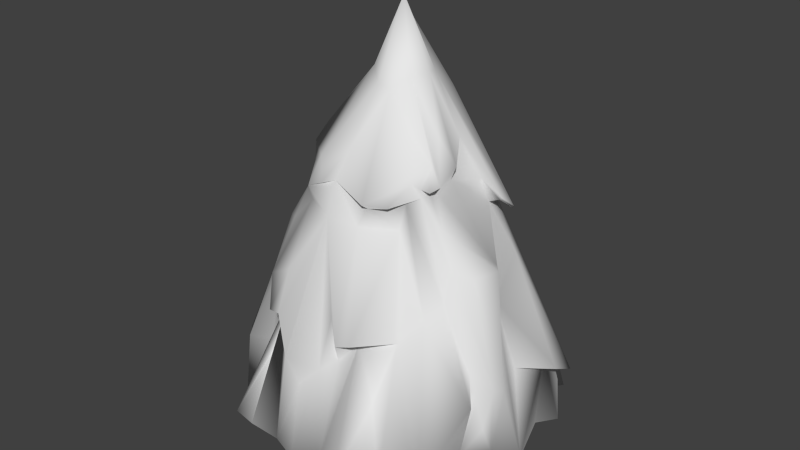 # Source: tree.blend  (saved by Blender 2.69.0; exported with 4.5.12 LTS)
import bpy
from mathutils import Matrix  # noqa: F401  (used for matrix-valued properties, if any)

bpy.ops.wm.read_factory_settings(use_empty=True)
scene = bpy.context.scene
scene.name = 'Scene'

# ---- collections
col_collection_1 = bpy.data.collections.new('Collection 1'); scene.collection.children.link(col_collection_1)

# ---- world
world_world = bpy.data.worlds.new('World'); scene.world = world_world
world_world.color = (0.05088, 0.05088, 0.05088)
world_world.use_sun_shadow = False
world_world.sun_shadow_jitter_overblur = 0.0
world_world.cycles.sampling_method = 'MANUAL'
world_world.cycles.sample_map_resolution = 256

# ---- meshes
me_cone = bpy.data.meshes.new('Cone')
me_cone.from_pydata([(0.2996, 0.4217, 1.481), (0.4732, -0.255, 1.679), (1.031, -0.3367, 0.3173), (0.4814, -0.1906, 1.515), (0.6386, 0.218, 1.415), (0.475, -0.07134, 1.563), (0.6571, 0.3324, 1.345), (0.7752, 0.02564, 0.9628), (0.2823, 0.2477, 1.813), (0.4128, -0.3672, 1.606), (0.6882, 0.1713, 1.45), (0.4528, 0.03837, 1.751), (0.685, -0.3896, 1.049), (0.6082, -0.3736, 1.23), (0.5842, 0.1827, 1.403), (0.8371, -0.05157, 1.164), (0.3134, 0.3146, 1.668), (0.6974, 0.2869, 1.378), (0.5358, -0.1005, 1.652), (0.466, -0.2614, 1.545), (0.2015, -0.121, 2.042), (0.4588, 0.3927, 1.403), (0.5406, -0.2583, 1.587), (-0.308, -0.7476, 0.8653), (-0.6102, -0.3864, 0.3587), (0.7634, -0.6408, 0.2541), (-0.8176, -0.6168, 0.4972), (-1.083, -0.2063, 0.3228), (-0.1762, -0.512, 0.3606), (0.7288, -0.2931, 0.3571), (0.252, -1.05, 0.3379), (0.4075, 0.7481, 0.7811), (0.9264, 0.04996, 0.6054), (-0.4063, -0.7822, 0.6086), (-0.8891, -0.4953, 0.4409), (0.475, -0.8091, 0.6023), (-1.053, -0.3876, 0.3903), (0.3418, 0.9839, 0.3477), (-0.8458, 0.006748, 0.6078), (-0.5497, -0.652, 0.5769), (0.1121, -0.4925, 0.3601), (0.6094, -0.6687, 0.3031), (-0.01773, -0.9399, 0.596), (-0.6781, 0.1911, 1.439), (-0.3831, -0.3499, 1.552), (-0.8855, -0.321, 0.3459), (0.05187, -1.109, 0.2552), (0.04943, 0.4845, 0.3599), (0.4539, 0.9073, 0.3611), (0.2717, 0.6619, 0.3602), (-0.601, -0.07424, 0.3602), (-0.7633, -0.1389, 0.3602), (-0.5838, 0.5552, 0.8647), (-0.5045, 0.7925, 0.4948), (-0.7057, 0.3626, 0.3537), (-1.114, 0.2919, 0.5565), (-0.8674, 0.234, 0.6128), (-0.3739, 0.9657, 0.3466), (-0.6425, 0.6092, 0.597), (-0.1695, 0.7039, 0.357), (-0.3527, 0.9156, 0.3608), (-0.1995, 0.9674, 0.3652), (-0.538, 0.8045, 0.3446), (-0.8832, 0.5262, 0.2972), (-0.3196, -1.092, 0.3137), (0.5741, -0.2753, 1.377), (0.6279, -0.5129, 1.005), (0.815, 0.5548, 0.7218), (1.106, 0.2584, 0.5747), (1.153, -0.1801, 0.2508), (0.8408, 0.5446, 0.6151), (0.9709, -0.01274, 0.3096), (0.9768, 0.319, 0.5912), (0.6773, 0.5108, 0.3171), (0.8126, -0.8032, 0.2324), (1.086, 0.08152, 0.3159), (0.9714, 0.4871, 0.3238), (-0.9573, 0.07401, 0.3248), (0.2649, 0.9637, 0.3441), (1.039, 0.4032, 0.4285), (-0.8717, 0.6014, 0.3852), (0.1433, 0.8321, 0.3015), (-0.05518, 0.966, 0.2052), (0.8164, 0.01166, 0.3509), (-0.2244, -0.8922, 0.9169), (-0.8062, -0.0327, 1.134), (-0.6475, 0.2639, 1.19), (-0.411, 0.3997, 1.395), (-0.4302, -0.2237, 1.533), (0.3655, -0.882, 0.9087), (-0.6023, 0.1327, 1.453), (-0.7934, 0.7067, 0.2243), (-0.6002, 0.1619, 1.265), (-0.5287, -0.4137, 1.221), (-0.244, -0.7641, 1.115), (0.01835, 0.8521, 0.964), (-0.4292, -0.05826, 1.536), (-0.6265, 0.35, 1.317), (0.06191, 0.447, 1.849), (0.7244, 0.5564, 0.8364), (-0.04533, -0.6125, 1.403), (-0.4702, -0.1354, 1.684), (0.08133, 0.4592, 1.608), (-0.03179, 0.5725, 1.467), (-0.142, 1.057, 0.2254), (0.221, -0.5421, 1.487), (-0.1534, 0.1044, 1.98), (0.05943, -0.01349, 2.384), (0.06922, 0.05068, 2.278), (-0.1487, 0.4272, 1.542), (0.2844, -0.9262, 0.9007), (0.2729, 0.6409, 1.065), (-0.5489, 0.2073, 1.425), (0.1133, 0.7572, 1.076), (0.06164, 1.133, 0.184), (0.006712, -0.4585, 1.721), (-0.4461, 0.1853, 1.699), (-0.2331, 0.2949, 1.714), (-0.4625, -0.258, 1.62), (-0.4419, 0.6139, 0.3602), (0.8508, -0.3114, 0.3452), (0.06439, 0.9973, 0.1947), (0.8051, -0.02162, 1.177), (1.016, -0.2, 0.6002), (0.4387, -0.1499, 1.788), (0.2466, -0.001624, 2.037), (0.4981, -0.305, 1.562), (1.003, -0.2905, 0.641), (0.8962, -0.4018, 0.7484), (0.4415, -0.3109, 1.525), (0.9577, -0.4575, 0.5906), (0.445, -0.3185, 1.572), (0.3872, -0.3901, 1.515), (1.018, -0.4128, 0.475), (0.7887, -0.2398, 1.168), (0.5776, 0.0918, 1.55), (0.7069, 0.3106, 1.131), (0.2252, 0.07711, 2.033), (0.6794, -0.3262, 1.212), (-0.6909, -0.7853, 0.2475), (0.1751, 0.3545, 1.81), (-0.4907, -0.1085, 1.57), (-0.445, 0.001212, 1.679), (-0.1147, -0.5704, 1.557), (0.04837, 0.7632, 1.246), (0.1285, 0.5209, 1.444), (-0.03403, 0.1269, 2.12), (-0.03065, -0.5453, 1.575), (-0.2662, -0.5405, 1.494), (0.2159, -0.5934, 1.518), (0.3444, -0.5092, 1.505), (0.5151, -0.6252, 0.877), (0.6528, 0.2717, 0.353), (0.2553, -0.8693, 0.7979), (0.176, -0.8356, 1.003), (-0.1302, -0.9421, 0.7159), (-0.0224, 0.4376, 1.849), (-0.6353, 0.5716, 0.842), (-0.9071, -0.07931, 0.3151), (-0.6953, 0.217, 1.353), (0.3774, 0.6066, 0.9851), (-0.3401, -0.8544, 0.8901), (-0.1745, 0.4909, 1.453), (-0.2181, -0.4673, 1.643), (-0.5067, -1.048, 0.3026), (-0.4722, -0.6927, 1.007), (0.4354, -1.14, 0.3022), (-0.7373, -0.4367, 0.8586), (-0.7562, -0.2175, 1.126), (-0.7868, -0.07764, 0.82), (-0.6093, -0.5152, 0.9118), (-0.8562, 0.5117, 0.6718), (-0.8097, 0.1421, 0.8244), (0.3263, -0.761, 0.8676), (0.1505, -0.9306, 0.7303), (-0.0422, 0.7244, 0.866), (-0.08956, -0.1118, 2.043), (0.01749, -0.2068, 1.988), (0.1153, -0.2166, 1.971), (-0.147, 0.3725, 1.814), (-0.3879, 0.001294, 1.802), (0.0517, 0.8868, 0.596), (-0.02889, 0.4214, 1.754), (-0.871, 0.4466, 0.6254), (-0.05376, -0.03974, 2.148), (0.5771, 0.5861, 0.8651), (0.07087, 0.7454, 0.8713), (-0.7171, 0.05219, 1.116), (0.1808, 0.3238, 1.897), (1.137, 0.3869, 0.5351), (-0.3569, 0.5806, 1.004), (-0.3865, -0.6363, 0.8643), (-0.8294, -0.5926, 0.2766), (-1.024, -0.1759, 0.2682), (-1.037, 0.2821, 0.2827), (-0.2823, -0.4909, 1.405), (-0.4496, -0.317, 1.426), (-0.5552, -0.04524, 1.376), (-0.2325, 0.5168, 1.333), (0.3947, -0.4616, 1.395), (0.1736, -0.586, 1.396), (0.09191, 0.5677, 1.34), (-0.8459, -0.1773, 0.6958), (-0.2965, 0.7421, 0.8321), (-0.1901, -0.1228, 0.5148), (-0.1958, 0.05887, -0.005983), (-0.1901, 0.04885, 0.5148), (0.9104, 0.7146, 0.217), (1.142, 0.2669, 0.2781), (0.9324, -0.5343, 0.3333), (0.6425, -0.9612, 0.3057), (-0.1132, -1.071, 0.2886), (0.1073, -0.1228, 0.5148), (-0.04137, -0.2087, 0.004297), (-0.04137, -0.2087, 0.5148), (-0.1922, -0.1191, 0.0004282), (0.1098, -0.1185, -0.0001273), (0.1073, 0.04885, 0.5148), (0.114, 0.06282, -0.01004), (-0.04137, 0.1347, 0.5148), (-0.04319, 0.1489, -0.01029)], [], [(182, 109, 179), (193, 27, 169), (60, 53, 57), (182, 98, 140), (176, 163, 177), (178, 149, 1), (46, 40, 30), (201, 145, 0), (202, 36, 167), (177, 115, 178), (146, 107, 156), (176, 107, 184), (106, 116, 180), (200, 110, 89), (99, 0, 21), (91, 80, 58), (84, 23, 155), (84, 94, 161), (60, 104, 59), (48, 78, 181), (181, 114, 61), (199, 132, 105), (200, 105, 147), (100, 147, 148), (47, 81, 49), (195, 148, 44), (69, 123, 2), (181, 175, 186), (132, 12, 13), (175, 95, 186), (60, 57, 61), (61, 175, 181), (48, 207, 73), (87, 97, 109), (114, 82, 104), (49, 81, 78), (59, 47, 119), (136, 14, 7), (81, 47, 59), (119, 60, 59), (114, 121, 82), (147, 115, 143), (12, 128, 138), (62, 60, 119), (209, 133, 128), (210, 35, 166), (191, 161, 165), (112, 92, 197), (152, 28, 50), (158, 192, 45), (208, 75, 71), (104, 60, 61), (59, 82, 81), (192, 34, 36), (78, 48, 49), (53, 60, 62), (17, 188, 137), (81, 114, 78), (82, 59, 104), (72, 189, 68), (147, 100, 200), (95, 175, 190), (186, 95, 160), (148, 195, 100), (105, 200, 199), (89, 199, 200), (195, 165, 94), (84, 100, 94), (100, 174, 154), (99, 186, 160), (165, 195, 93), (190, 198, 95), (114, 181, 78), (104, 61, 114), (165, 161, 94), (154, 110, 100), (110, 200, 100), (111, 160, 95), (95, 113, 111), (157, 198, 190), (121, 114, 81), (121, 81, 82), (12, 138, 13), (129, 13, 138), (20, 22, 124), (153, 30, 173), (166, 41, 210), (211, 42, 155), (173, 35, 151), (161, 23, 84), (130, 12, 66), (199, 89, 151), (173, 110, 153), (35, 173, 166), (152, 119, 47), (6, 21, 0), (65, 134, 15), (152, 40, 28), (125, 11, 137), (188, 8, 140), (66, 199, 151), (66, 74, 130), (173, 89, 110), (120, 209, 74), (155, 100, 84), (89, 173, 151), (23, 211, 155), (23, 161, 191), (23, 33, 64), (153, 110, 154), (83, 29, 40), (164, 33, 191), (120, 25, 29), (25, 120, 74), (30, 153, 174), (168, 196, 85), (174, 42, 46), (154, 174, 153), (174, 100, 155), (1, 20, 178), (29, 83, 120), (79, 208, 76), (71, 120, 83), (170, 39, 191), (30, 166, 173), (210, 74, 151), (169, 85, 187), (34, 192, 26), (150, 9, 149), (64, 24, 28), (167, 34, 26), (119, 50, 54), (119, 152, 50), (142, 116, 43), (107, 176, 177), (175, 61, 203), (211, 28, 46), (172, 92, 55), (46, 30, 174), (211, 23, 64), (86, 171, 55), (168, 202, 167), (12, 132, 66), (135, 11, 5), (132, 199, 66), (33, 164, 64), (51, 192, 158), (138, 128, 127), (133, 127, 128), (26, 192, 139), (0, 160, 201), (16, 0, 102), (36, 202, 45), (115, 177, 163), (167, 93, 168), (7, 14, 122), (19, 126, 131), (129, 19, 131), (4, 17, 10), (141, 88, 44), (105, 149, 147), (179, 146, 156), (109, 198, 87), (41, 29, 210), (149, 115, 147), (18, 5, 11), (42, 211, 46), (42, 174, 155), (39, 170, 26), (34, 167, 36), (123, 69, 7), (27, 202, 169), (33, 23, 191), (27, 193, 45), (26, 170, 167), (24, 139, 192), (39, 164, 191), (24, 64, 164), (24, 50, 28), (24, 164, 139), (28, 211, 64), (25, 210, 29), (41, 166, 30), (210, 25, 74), (35, 210, 151), (74, 66, 151), (29, 41, 30), (29, 30, 40), (40, 46, 28), (40, 152, 83), (31, 185, 207), (37, 48, 181), (37, 186, 31), (139, 39, 26), (38, 172, 56), (32, 68, 7), (150, 132, 129), (32, 69, 72), (38, 193, 169), (8, 188, 17), (172, 38, 169), (126, 22, 1), (129, 138, 65), (111, 201, 160), (10, 137, 11), (124, 22, 18), (135, 10, 11), (134, 65, 138), (129, 9, 150), (107, 20, 125), (19, 65, 3), (135, 14, 4), (137, 107, 125), (108, 107, 137), (188, 108, 137), (22, 19, 3), (125, 18, 11), (140, 8, 16), (13, 129, 132), (9, 131, 1), (5, 18, 22), (8, 6, 16), (14, 135, 5), (10, 135, 4), (6, 17, 4), (122, 5, 3), (21, 6, 4), (20, 124, 125), (15, 122, 65), (3, 65, 122), (5, 122, 14), (4, 14, 21), (3, 5, 22), (9, 129, 131), (2, 209, 120), (69, 2, 120), (1, 131, 126), (22, 20, 1), (0, 99, 160), (16, 6, 0), (19, 22, 126), (12, 130, 128), (136, 68, 189), (15, 7, 122), (123, 15, 134), (7, 15, 123), (68, 136, 7), (67, 21, 136), (127, 134, 138), (127, 133, 2), (124, 18, 125), (123, 134, 127), (136, 189, 67), (14, 136, 21), (137, 10, 17), (133, 209, 2), (65, 19, 129), (140, 16, 102), (6, 8, 17), (209, 130, 74), (130, 209, 128), (127, 2, 123), (50, 24, 192), (9, 1, 149), (117, 109, 97), (102, 144, 103), (68, 32, 72), (194, 51, 158), (91, 119, 54), (119, 91, 62), (51, 194, 54), (116, 179, 117), (117, 179, 109), (118, 44, 163), (176, 118, 163), (97, 116, 117), (118, 176, 101), (91, 53, 62), (180, 141, 101), (198, 109, 162), (103, 162, 109), (148, 163, 44), (91, 54, 63), (143, 115, 163), (102, 145, 144), (113, 201, 111), (180, 142, 141), (142, 180, 116), (198, 162, 201), (149, 178, 115), (201, 113, 95), (146, 179, 106), (108, 188, 98), (107, 177, 178), (188, 140, 98), (20, 107, 178), (106, 180, 176), (107, 146, 184), (182, 156, 98), (184, 106, 176), (156, 108, 98), (159, 112, 90), (108, 156, 107), (182, 102, 103), (103, 144, 162), (44, 118, 101), (143, 163, 148), (145, 102, 0), (156, 182, 179), (182, 103, 109), (43, 116, 97), (101, 176, 180), (101, 141, 44), (86, 112, 87), (99, 185, 31), (187, 85, 92), (196, 168, 93), (202, 85, 169), (85, 197, 92), (186, 99, 31), (144, 145, 162), (145, 201, 162), (48, 31, 207), (186, 37, 181), (147, 143, 148), (112, 159, 97), (146, 106, 184), (132, 150, 105), (197, 96, 90), (96, 197, 88), (43, 159, 90), (159, 43, 97), (96, 141, 142), (141, 96, 88), (90, 112, 197), (96, 142, 90), (105, 150, 149), (92, 112, 86), (87, 52, 171), (52, 87, 157), (85, 202, 168), (97, 87, 112), (90, 142, 43), (196, 44, 88), (44, 196, 195), (203, 157, 190), (87, 171, 86), (86, 55, 92), (93, 170, 165), (80, 183, 58), (196, 88, 197), (69, 75, 72), (189, 70, 67), (192, 51, 50), (201, 95, 198), (57, 203, 61), (92, 172, 187), (157, 203, 52), (48, 37, 31), (194, 56, 55), (179, 116, 106), (190, 175, 203), (170, 93, 167), (80, 91, 63), (207, 99, 67), (165, 170, 191), (196, 93, 195), (187, 172, 169), (193, 38, 56), (198, 157, 87), (202, 27, 45), (77, 193, 56), (208, 83, 152), (208, 152, 76), (83, 208, 71), (164, 39, 139), (79, 70, 72), (75, 69, 71), (70, 79, 76), (183, 80, 63), (75, 208, 72), (76, 207, 70), (207, 185, 99), (208, 79, 72), (194, 77, 56), (77, 194, 158), (70, 207, 67), (120, 71, 69), (192, 36, 45), (189, 72, 70), (73, 152, 48), (73, 207, 152), (63, 194, 183), (58, 171, 52), (183, 194, 55), (207, 76, 152), (99, 21, 67), (56, 172, 55), (193, 77, 158), (58, 52, 53), (53, 91, 58), (54, 50, 51), (158, 45, 193), (171, 58, 183), (171, 183, 55), (69, 32, 7), (203, 57, 53), (140, 102, 182), (203, 53, 52), (49, 152, 47), (152, 49, 48), (217, 212, 216), (212, 217, 214), (217, 206, 204), (214, 217, 204), (206, 219, 220), (204, 206, 205), (218, 216, 213), (205, 218, 215), (218, 213, 215), (197, 85, 196), (195, 94, 100), (194, 63, 54), (212, 214, 213), (214, 204, 215), (220, 219, 218), (213, 214, 215), (217, 219, 206), (205, 206, 220), (215, 204, 205), (220, 218, 205), (219, 217, 218), (218, 217, 216), (216, 212, 213)])
me_cone.polygons.foreach_set('use_smooth', [True] * 434)
_uv = me_cone.uv_layers.new(name='UVMap')
_uv.uv.foreach_set('vector', [0.4281, 0.619, 0.4011, 0.6628, 0.4061, 0.6053, 0.8247, 0.187, 0.84, 0.1866, 0.84, 0.3081, 0.9951, 0.6443, 0.9969, 0.6731, 0.9849, 0.6434, 0.6337, 0.1054, 0.6337, 0.08837, 0.658, 0.1072, 0.6122, 0.9287, 0.6038, 0.8205, 0.6439, 0.913, 0.6648, 0.9105, 0.6917, 0.7876, 0.7297, 0.8577, 0.04261, 0.1114, 0.1538, 0.1823, 0.03576, 0.1524, 0.5784, 0.184, 0.5924, 0.1613, 0.6355, 0.1809, 0.8698, 0.6275, 0.9108, 0.5543, 0.9108, 0.6743, 0.6439, 0.913, 0.6486, 0.8301, 0.6648, 0.9105, 0.4025, 0.527, 0.4176, 0.4565, 0.4374, 0.6034, 0.6122, 0.9287, 0.6492, 1.007, 0.6244, 0.9542, 0.3807, 0.5559, 0.343, 0.6097, 0.3194, 0.5761, 0.6839, 0.7662, 0.7136, 0.6423, 0.7329, 0.6515, 0.6203, 0.3301, 0.6355, 0.1809, 0.6595, 0.2092, 0.2733, 0.9488, 0.2542, 0.9116, 0.3023, 0.865, 0.9585, 0.3969, 0.9862, 0.3728, 0.9862, 0.4358, 0.6103, 0.6404, 0.6033, 0.6899, 0.5847, 0.6395, 0.4616, 0.2381, 0.4635, 0.2933, 0.404, 0.2507, 0.1071, 0.6946, 0.1425, 0.6805, 0.1805, 0.7174, 0.4487, 0.8797, 0.4635, 0.9702, 0.4131, 0.9233, 0.06023, 0.9779, 0.04344, 0.9749, 0.04482, 0.9437, 0.6839, 0.7662, 0.6925, 0.7899, 0.6445, 0.7973, 0.6423, 0.761, 0.6445, 0.7973, 0.6069, 0.7814, 0.3441, 0.2703, 0.399, 0.3224, 0.3527, 0.328, 0.06321, 0.7852, 0.08782, 0.7847, 0.07851, 0.8336, 0.9758, 0.4827, 0.9757, 0.5473, 0.9471, 0.5148, 0.4487, 0.8797, 0.4263, 0.8087, 0.4456, 0.8069, 0.05767, 0.4547, 0.04162, 0.5322, 0.0438, 0.4779, 0.9652, 0.1039, 0.9797, 0.1279, 0.956, 0.1239, 0.9951, 0.6443, 0.9849, 0.6434, 0.9969, 0.6117, 0.408, 0.9322, 0.4263, 0.8087, 0.4487, 0.8797, 0.3784, 0.388, 0.2961, 0.4539, 0.2836, 0.3887, 0.3498, 0.6945, 0.3083, 0.7076, 0.4011, 0.6628, 0.4565, 0.3399, 0.4382, 0.3018, 0.4635, 0.2933, 0.3527, 0.328, 0.399, 0.3224, 0.409, 0.3575, 0.404, 0.2507, 0.3441, 0.2703, 0.4138, 0.1917, 0.6784, 0.277, 0.704, 0.2235, 0.7118, 0.3328, 0.399, 0.3224, 0.3441, 0.2703, 0.404, 0.2507, 0.4138, 0.1917, 0.4616, 0.2381, 0.404, 0.2507, 0.4565, 0.3399, 0.4316, 0.3266, 0.4382, 0.3018, 0.6445, 0.7973, 0.6486, 0.8301, 0.6279, 0.7923, 0.00761, 0.9426, 0.01765, 0.8797, 0.01883, 0.9573, 0.4588, 0.193, 0.4616, 0.2381, 0.4138, 0.1917, 0.786, 0.3572, 0.8174, 0.3743, 0.803, 0.4225, 0.7701, 0.6513, 0.7908, 0.5775, 0.8065, 0.6683, 0.93, 0.3621, 0.957, 0.3381, 0.9585, 0.3782, 0.8679, 0.931, 0.897, 0.9158, 0.9042, 0.9629, 0.241, 0.3578, 0.1758, 0.1267, 0.3012, 0.09204, 0.8322, 0.08114, 0.8384, 0.1866, 0.8246, 0.1298, 0.1916, 0.4509, 0.1612, 0.4195, 0.1571, 0.3904, 0.4232, 0.9616, 0.3774, 0.9308, 0.4131, 0.9233, 0.404, 0.2507, 0.4382, 0.3018, 0.399, 0.3224, 0.7936, 0.7401, 0.7727, 0.7764, 0.7326, 0.7705, 0.409, 0.3575, 0.3784, 0.388, 0.3527, 0.328, 0.3445, 0.8984, 0.3774, 0.9308, 0.3324, 0.9285, 0.7084, 0.233, 0.6689, 0.09478, 0.7256, 0.07923, 0.399, 0.3224, 0.4565, 0.3399, 0.409, 0.3575, 0.4382, 0.3018, 0.404, 0.2507, 0.4635, 0.2933, 0.8763, 0.05417, 0.8384, 0.06196, 0.8507, 0.03679, 0.6445, 0.7973, 0.6423, 0.761, 0.6839, 0.7662, 0.9797, 0.1279, 0.9652, 0.1039, 0.9797, 0.04882, 0.5105, 0.2666, 0.498, 0.2444, 0.5789, 0.2773, 0.956, 0.02192, 0.9722, 0.005297, 0.9722, 0.04882, 0.04482, 0.9437, 0.06023, 0.9242, 0.06023, 0.9779, 0.7329, 0.6515, 0.7216, 0.7837, 0.6839, 0.7662, 0.5861, 0.7724, 0.5494, 0.6777, 0.6033, 0.6899, 0.6103, 0.6404, 0.6423, 0.761, 0.6033, 0.6899, 0.6423, 0.761, 0.6846, 0.6084, 0.6902, 0.6678, 0.6203, 0.3301, 0.5217, 0.2795, 0.5789, 0.2773, 0.5494, 0.6777, 0.5861, 0.7724, 0.53, 0.7424, 0.3651, 0.7783, 0.3902, 0.7108, 0.4546, 0.8034, 0.1816, 0.6288, 0.1805, 0.7174, 0.1425, 0.6805, 0.4232, 0.9616, 0.4131, 0.9233, 0.4635, 0.9702, 0.5494, 0.6777, 0.5847, 0.6395, 0.6033, 0.6899, 0.6902, 0.6678, 0.7136, 0.6423, 0.6423, 0.761, 0.7136, 0.6423, 0.6839, 0.7662, 0.6423, 0.761, 0.5689, 0.2478, 0.5789, 0.2773, 0.498, 0.2444, 0.498, 0.2444, 0.5315, 0.2306, 0.5689, 0.2478, 0.3129, 0.8168, 0.3902, 0.7108, 0.3651, 0.7783, 0.9788, 0.7661, 0.9746, 0.7847, 0.9652, 0.7328, 0.4316, 0.3266, 0.399, 0.3224, 0.4382, 0.3018, 0.8881, 0.1978, 0.8828, 0.1709, 0.894, 0.1715, 0.9912, 0.2142, 0.989, 0.2507, 0.978, 0.2646, 0.001983, 0.847, 0.005853, 0.9401, 0.0004309, 0.9135, 0.9461, 0.2236, 0.9557, 0.2992, 0.9229, 0.2122, 0.0, 0.1781, 0.06872, 0.2567, 0.01293, 0.2343, 0.6296, 0.5105, 0.6481, 0.5813, 0.628, 0.6005, 0.8065, 0.5225, 0.7908, 0.5775, 0.7721, 0.5095, 0.8154, 0.9613, 0.8322, 0.9449, 0.8322, 0.979, 0.02825, 0.5941, 0.04162, 0.5322, 0.06243, 0.5043, 0.1719, 0.9468, 0.1275, 0.8844, 0.1719, 0.8663, 0.9229, 0.2122, 0.9502, 0.1994, 0.9461, 0.2236, 0.9419, 0.9079, 0.974, 0.8754, 0.974, 0.9512, 0.241, 0.3578, 0.4138, 0.1917, 0.3441, 0.2703, 0.6836, 0.2374, 0.6595, 0.2092, 0.6355, 0.1809, 0.7686, 0.2461, 0.7735, 0.2985, 0.7512, 0.2972, 0.241, 0.3578, 0.1538, 0.1823, 0.1758, 0.1267, 0.7408, 0.08343, 0.736, 0.1519, 0.7256, 0.07923, 0.6689, 0.09478, 0.6875, 0.119, 0.658, 0.1072, 6.675e-05, 0.6879, 0.01777, 0.6316, 0.01883, 0.7426, 0.06243, 0.5043, 0.1026, 0.6155, 0.02825, 0.5941, 0.8124, 0.8839, 0.8322, 0.8919, 0.8227, 0.9165, 0.1139, 0.3387, 0.06435, 0.3302, 0.02699, 0.2858, 0.628, 0.6005, 0.6423, 0.761, 0.6103, 0.6404, 0.8322, 0.8919, 0.8124, 0.8839, 0.8322, 0.8392, 0.584, 0.647, 0.6296, 0.5105, 0.628, 0.6005, 0.8322, 0.9449, 0.8154, 0.9613, 0.8286, 0.9165, 0.9382, 0.6823, 0.9108, 0.6402, 0.9382, 0.5543, 0.9807, 0.4827, 0.9657, 0.4622, 0.9807, 0.4359, 0.1847, 0.3702, 0.1279, 0.3162, 0.1538, 0.1823, 0.9882, 0.8243, 0.9788, 0.762, 0.9882, 0.7203, 0.1139, 0.3387, 0.05949, 0.2901, 0.1279, 0.3162, 0.05949, 0.2901, 0.1139, 0.3387, 0.02699, 0.2858, 0.7035, 0.527, 0.7038, 0.6289, 0.6846, 0.6084, 0.4719, 0.7443, 0.5428, 0.794, 0.4644, 0.7696, 0.6846, 0.6084, 0.6481, 0.5813, 0.6646, 0.5025, 0.6902, 0.6678, 0.6846, 0.6084, 0.7038, 0.6289, 0.6846, 0.6084, 0.6423, 0.761, 0.628, 0.6005, 0.7297, 0.8577, 0.6896, 0.9161, 0.6648, 0.9105, 0.1279, 0.3162, 0.1847, 0.3702, 0.1139, 0.3387, 0.6517, 0.4377, 0.6734, 0.48, 0.6224, 0.4498, 0.1571, 0.3904, 0.1139, 0.3387, 0.1847, 0.3702, 0.5107, 0.6781, 0.5229, 0.6085, 0.5617, 0.6587, 0.8666, 0.7632, 0.9042, 0.7401, 0.9042, 0.8859, 0.7701, 0.6513, 0.7454, 0.5838, 0.7721, 0.5095, 0.8454, 0.4611, 0.8313, 0.4097, 0.8553, 0.4041, 0.84, 0.2381, 0.8435, 0.196, 0.8714, 0.2332, 0.7154, 0.7973, 0.7105, 0.8268, 0.6917, 0.7876, 0.08367, 0.04304, 0.244, 0.05725, 0.1758, 0.1267, 0.8826, 0.3081, 0.84, 0.2381, 0.8714, 0.2332, 0.4138, 0.1917, 0.3012, 0.09204, 0.3942, 0.1171, 0.4138, 0.1917, 0.241, 0.3578, 0.3012, 0.09204, 0.974, 0.9191, 0.9862, 0.8754, 0.9862, 0.9667, 0.6492, 1.007, 0.6122, 0.9287, 0.6439, 0.913, 0.4263, 0.8087, 0.408, 0.9322, 0.3847, 0.8284, 0.0668, 0.08396, 0.1758, 0.1267, 0.04261, 0.1114, 0.0, 0.5283, 0.02469, 0.4547, 0.02469, 0.6078, 0.6646, 0.5025, 0.7035, 0.527, 0.6846, 0.6084, 0.6296, 0.5105, 0.584, 0.647, 0.5895, 0.5095, 0.2837, 0.7258, 0.2583, 0.8506, 0.183, 0.8564, 0.8465, 0.813, 0.799, 0.7401, 0.8666, 0.7524, 0.04162, 0.5322, 0.05767, 0.4547, 0.06243, 0.5043, 0.9544, 0.8053, 0.9563, 0.8524, 0.9395, 0.8331, 0.01883, 0.6078, 0.01777, 0.6316, 6.675e-05, 0.6879, 0.858, 0.7101, 0.9445, 0.6995, 0.9445, 0.7401, 0.3068, 0.05291, 0.2262, 0.0, 0.3183, 0.03309, 0.781, 0.5014, 0.803, 0.4225, 0.8307, 0.394, 0.8174, 0.3743, 0.8307, 0.394, 0.803, 0.4225, 0.8714, 0.2332, 0.8435, 0.196, 0.8826, 0.1649, 0.6355, 0.1809, 0.5789, 0.2773, 0.5784, 0.184, 0.6699, 0.1471, 0.6355, 0.1809, 0.6181, 0.1466, 0.9108, 0.5543, 0.8698, 0.6275, 0.878, 0.5656, 0.6486, 0.8301, 0.6439, 0.913, 0.6038, 0.8205, 0.4791, 0.676, 0.53, 0.7424, 0.4719, 0.7443, 0.7118, 0.3328, 0.704, 0.2235, 0.7319, 0.2887, 0.8309, 0.5422, 0.8408, 0.5455, 0.8326, 0.554, 0.7975, 0.8559, 0.7936, 0.8452, 0.7975, 0.8392, 0.9495, 0.765, 0.9584, 0.7512, 0.9598, 0.7736, 0.06457, 0.8839, 0.06653, 0.8552, 0.07851, 0.8336, 0.9687, 0.3376, 0.9596, 0.329, 0.9806, 0.2959, 0.4061, 0.6053, 0.4025, 0.527, 0.4374, 0.6034, 0.4011, 0.6628, 0.3902, 0.7108, 0.3498, 0.6945, 0.06872, 0.2567, 0.1279, 0.3162, 0.01293, 0.2343, 0.6917, 0.7876, 0.6486, 0.8301, 0.6445, 0.7973, 0.7595, 0.1823, 0.7384, 0.1911, 0.736, 0.1519, 0.6481, 0.5813, 0.6296, 0.5105, 0.6646, 0.5025, 0.6481, 0.5813, 0.6846, 0.6084, 0.628, 0.6005, 0.5229, 0.6085, 0.5107, 0.6781, 0.4653, 0.5902, 0.7727, 0.7764, 0.7936, 0.8642, 0.7326, 0.7705, 0.751, 0.4265, 0.7403, 0.5025, 0.7118, 0.3328, 0.9108, 0.5472, 0.8966, 0.4765, 0.9108, 0.4539, 0.9108, 0.6402, 0.9382, 0.6823, 0.9141, 0.6973, 0.9042, 0.9317, 0.9187, 0.9272, 0.9419, 0.9598, 0.4653, 0.5902, 0.5107, 0.6781, 0.4791, 0.676, 0.244, 0.05725, 0.176, 0.006859, 0.2262, 0.0, 0.8963, 0.09079, 0.9304, 0.0, 0.9304, 0.1279, 0.244, 0.05725, 0.08367, 0.04304, 0.1101, 0.01314, 0.244, 0.05725, 0.3012, 0.09204, 0.1758, 0.1267, 0.244, 0.05725, 0.1101, 0.01314, 0.176, 0.006859, 0.1758, 0.1267, 0.0668, 0.08396, 0.08367, 0.04304, 0.05949, 0.2901, 0.01293, 0.2343, 0.1279, 0.3162, 0.06872, 0.2567, 0.0, 0.1781, 0.03576, 0.1524, 0.01293, 0.2343, 0.05949, 0.2901, 0.02699, 0.2858, 0.7908, 0.5775, 0.7701, 0.6513, 0.7721, 0.5095, 0.7454, 0.5838, 0.7326, 0.5025, 0.7721, 0.5095, 0.1279, 0.3162, 0.06872, 0.2567, 0.03576, 0.1524, 0.1279, 0.3162, 0.03576, 0.1524, 0.1538, 0.1823, 0.1538, 0.1823, 0.04261, 0.1114, 0.1758, 0.1267, 0.1538, 0.1823, 0.241, 0.3578, 0.1847, 0.3702, 0.5451, 0.3089, 0.6003, 0.3114, 0.5731, 0.4554, 0.9696, 0.6382, 0.9847, 0.6117, 0.9847, 0.6909, 0.4697, 0.3788, 0.5217, 0.2795, 0.5451, 0.3089, 0.4953, 0.5284, 0.5229, 0.6085, 0.4653, 0.5902, 0.8807, 0.4313, 0.9193, 0.4027, 0.9214, 0.452, 0.9042, 0.788, 0.935, 0.7401, 0.9227, 0.8485, 0.02075, 0.7905, 0.01883, 0.7664, 0.02075, 0.7539, 0.7041, 0.4091, 0.7403, 0.5025, 0.669, 0.4046, 0.8107, 0.2679, 0.8247, 0.187, 0.84, 0.3081, 0.9898, 0.5157, 0.996, 0.476, 0.996, 0.5543, 0.9193, 0.4027, 0.8807, 0.4313, 0.8799, 0.3826, 0.9526, 0.3344, 0.9444, 0.3249, 0.9526, 0.2992, 0.9874, 0.5497, 0.9758, 0.4957, 0.987, 0.5288, 0.5689, 0.2478, 0.5784, 0.184, 0.5789, 0.2773, 0.7245, 0.2236, 0.7256, 0.07923, 0.736, 0.1519, 0.7652, 0.151, 0.7733, 0.1969, 0.7595, 0.1823, 0.7286, 0.198, 0.7245, 0.2236, 0.736, 0.1519, 0.9867, 0.4857, 0.987, 0.5288, 0.9758, 0.4957, 0.7627, 0.9508, 0.7512, 0.9345, 0.7713, 0.9189, 0.7434, -1.054e-05, 0.7472, 0.06725, 0.7408, 0.08343, 0.7637, 0.2093, 0.7686, 0.2461, 0.7551, 0.2089, 0.9544, 0.8053, 0.9383, 0.7727, 0.9495, 0.765, 0.7256, 0.07923, 0.7434, -1.054e-05, 0.7408, 0.08343, 0.7251, 0.02436, 0.7434, -1.054e-05, 0.7256, 0.07923, 0.6689, 0.09478, 0.7251, 0.02436, 0.7256, 0.07923, 0.8185, 0.3116, 0.8271, 0.3081, 0.8271, 0.3213, 0.7408, 0.08343, 0.7595, 0.1823, 0.736, 0.1519, 0.658, 0.1072, 0.6875, 0.119, 0.6699, 0.1471, 0.996, 0.3821, 0.9877, 0.4299, 0.9862, 0.3904, 0.7512, 0.9345, 0.7539, 0.9482, 0.7372, 0.9511, 0.7384, 0.1911, 0.7595, 0.1823, 0.7733, 0.1969, 0.6875, 0.119, 0.6836, 0.2374, 0.6699, 0.1471, 0.9383, 0.7727, 0.9544, 0.8053, 0.9395, 0.8331, 0.9598, 0.7736, 0.9544, 0.8053, 0.9495, 0.765, 0.9459, 0.7401, 0.9584, 0.7512, 0.9495, 0.765, 0.7319, 0.2887, 0.7384, 0.1911, 0.7551, 0.2089, 0.9659, 0.5984, 0.9393, 0.5758, 0.9529, 0.5564, 0.7472, 0.06725, 0.7652, 0.151, 0.7408, 0.08343, 0.7512, 0.2972, 0.7319, 0.2887, 0.7686, 0.2461, 0.7551, 0.2089, 0.7686, 0.2461, 0.7319, 0.2887, 0.7384, 0.1911, 0.7319, 0.2887, 0.704, 0.2235, 0.9529, 0.5564, 0.9659, 0.5543, 0.9659, 0.5984, 0.7551, 0.2089, 0.7384, 0.1911, 0.7733, 0.1969, 0.7512, 0.9345, 0.7627, 0.9508, 0.7539, 0.9482, 0.09063, 0.3685, 0.06435, 0.3302, 0.1139, 0.3387, 0.1064, 0.4082, 0.09063, 0.3685, 0.1139, 0.3387, 0.8445, 0.3173, 0.8445, 0.3381, 0.8351, 0.3352, 0.8119, 0.9117, 0.8119, 0.9964, 0.8097, 0.9492, 0.6355, 0.1809, 0.6203, 0.3301, 0.5789, 0.2773, 0.6699, 0.1471, 0.6836, 0.2374, 0.6355, 0.1809, 0.8309, 0.5422, 0.8408, 0.5338, 0.8408, 0.5455, 0.00761, 0.9426, 0.01634, 0.8453, 0.01765, 0.8797, 0.6784, 0.277, 0.6935, 0.4201, 0.6752, 0.425, 0.7512, 0.2972, 0.7118, 0.3328, 0.7319, 0.2887, 0.751, 0.4265, 0.7512, 0.2972, 0.766, 0.3256, 0.7118, 0.3328, 0.7512, 0.2972, 0.751, 0.4265, 0.6935, 0.4201, 0.6784, 0.277, 0.7118, 0.3328, 0.6238, 0.3582, 0.6595, 0.2092, 0.6784, 0.277, 0.8307, 0.394, 0.807, 0.4837, 0.781, 0.5014, 0.7675, 0.4214, 0.7745, 0.4596, 0.7527, 0.488, 0.7652, 0.151, 0.7595, 0.1823, 0.7408, 0.08343, 0.751, 0.4265, 0.766, 0.3256, 0.7675, 0.4214, 0.6784, 0.277, 0.6752, 0.425, 0.6238, 0.3582, 0.704, 0.2235, 0.6784, 0.277, 0.6595, 0.2092, 0.7256, 0.07923, 0.7245, 0.2236, 0.7084, 0.233, 0.8174, 0.3743, 0.786, 0.3572, 0.8226, 0.3381, 0.005737, 0.9401, 0.005737, 0.9731, 0.0004309, 0.9685, 0.658, 0.1072, 0.6699, 0.1471, 0.6181, 0.1466, 0.6836, 0.2374, 0.6875, 0.119, 0.6939, 0.2098, 0.05589, 0.6284, 0.02825, 0.5941, 0.1026, 0.6155, 0.9862, 0.9287, 0.9946, 0.8754, 0.9946, 0.9399, 0.7675, 0.4214, 0.7527, 0.488, 0.751, 0.4265, 0.3012, 0.09204, 0.244, 0.05725, 0.2262, 0.0, 0.7105, 0.8268, 0.7297, 0.8577, 0.6917, 0.7876, 0.379, 0.6191, 0.4011, 0.6628, 0.3083, 0.7076, 0.4488, 0.6838, 0.4562, 0.7388, 0.4364, 0.6844, 0.8507, 0.03679, 0.8963, 0.0, 0.8763, 0.05417, 0.4096, 0.04955, 0.3068, 0.05291, 0.3183, 0.03309, 0.4635, 0.139, 0.4138, 0.1917, 0.3942, 0.1171, 0.4138, 0.1917, 0.4635, 0.139, 0.4588, 0.193, 0.3068, 0.05291, 0.4096, 0.04955, 0.3942, 0.1171, 0.343, 0.6097, 0.4061, 0.6053, 0.379, 0.6191, 0.379, 0.6191, 0.4061, 0.6053, 0.4011, 0.6628, 0.5409, 0.8349, 0.5583, 0.8179, 0.6038, 0.8205, 0.6148, 0.9266, 0.5409, 0.8349, 0.6038, 0.8205, 0.3083, 0.7076, 0.343, 0.6097, 0.379, 0.6191, 0.5409, 0.8349, 0.6148, 0.9266, 0.5338, 0.8603, 0.2733, 0.9488, 0.3445, 0.8984, 0.3324, 0.9285, 0.3194, 0.5761, 0.2789, 0.6094, 0.2839, 0.5856, 0.3902, 0.7108, 0.4011, 0.6628, 0.4193, 0.6817, 0.4364, 0.6844, 0.421, 0.7146, 0.4011, 0.6628, 0.5924, 0.7865, 0.6038, 0.8205, 0.5583, 0.8179, 0.4635, 0.139, 0.3942, 0.1171, 0.4401, 0.1023, 0.6279, 0.7923, 0.6486, 0.8301, 0.6038, 0.8205, 0.6181, 0.1466, 0.5898, 0.1718, 0.5403, 0.1869, 0.5315, 0.2306, 0.5784, 0.184, 0.5689, 0.2478, 0.3194, 0.5761, 0.3004, 0.6055, 0.2789, 0.6094, 0.3017, 0.618, 0.3194, 0.5761, 0.343, 0.6097, 0.3902, 0.7108, 0.4193, 0.6817, 0.4496, 0.7027, 0.6917, 0.7876, 0.6648, 0.9105, 0.6486, 0.8301, 0.4496, 0.7027, 0.4635, 0.7722, 0.4546, 0.8034, 0.4025, 0.527, 0.4061, 0.6053, 0.3807, 0.5559, 0.7251, 0.02436, 0.6689, 0.09478, 0.6337, 0.08837, 0.6492, 1.007, 0.6439, 0.913, 0.6648, 0.9105, 0.6689, 0.09478, 0.658, 0.1072, 0.6337, 0.08837, 0.6896, 0.9161, 0.6492, 1.007, 0.6648, 0.9105, 0.3807, 0.5559, 0.3194, 0.5761, 0.3641, 0.5224, 0.4176, 0.4565, 0.4025, 0.527, 0.3835, 0.5011, 0.4281, 0.619, 0.4374, 0.6034, 0.4519, 0.6014, 0.3835, 0.5011, 0.3807, 0.5559, 0.3641, 0.5224, 0.4374, 0.6034, 0.4188, 0.4852, 0.4519, 0.6014, 0.9022, 0.1934, 0.9309, 0.1775, 0.9331, 0.1966, 0.4188, 0.4852, 0.4374, 0.6034, 0.4176, 0.4565, 0.4399, 0.6093, 0.4488, 0.6838, 0.4364, 0.6844, 0.4364, 0.6844, 0.4562, 0.7388, 0.421, 0.7146, 0.8307, 0.5508, 0.8232, 0.5287, 0.8307, 0.5031, 0.6279, 0.7923, 0.6038, 0.8205, 0.5924, 0.7865, 0.5898, 0.1718, 0.6181, 0.1466, 0.6355, 0.1809, 0.4374, 0.6034, 0.4281, 0.619, 0.4061, 0.6053, 0.4281, 0.619, 0.4364, 0.6844, 0.4011, 0.6628, 0.2835, 0.672, 0.343, 0.6097, 0.3083, 0.7076, 0.5338, 0.8603, 0.6148, 0.9266, 0.5743, 0.9189, 0.08897, 0.8854, 0.06457, 0.8839, 0.07851, 0.8336, 0.2837, 0.7258, 0.3029, 0.6721, 0.35, 0.6942, 0.1822, 0.9827, 0.1725, 0.9489, 0.1822, 0.899, 0.8553, 0.4041, 0.8313, 0.4097, 0.872, 0.3673, 0.5428, 0.794, 0.4719, 0.7443, 0.53, 0.7424, 0.03867, 0.9242, 0.03867, 0.9858, 0.02133, 0.9499, 0.8313, 0.4097, 0.8389, 0.3381, 0.872, 0.3673, 0.5217, 0.2795, 0.6203, 0.3301, 0.5451, 0.3089, 0.02305, 0.6739, 0.0731, 0.6731, 0.07628, 0.7092, 0.4395, 0.6812, 0.4496, 0.7027, 0.4193, 0.6817, 0.4983, 0.3887, 0.5451, 0.3089, 0.5731, 0.4554, 0.5217, 0.2795, 0.4697, 0.3788, 0.4635, 0.3311, 0.9775, 0.8415, 0.9677, 0.8321, 0.9618, 0.8044, 0.9309, 0.1775, 0.9022, 0.1934, 0.8963, 0.1691, 0.4025, 0.527, 0.3807, 0.5559, 0.3835, 0.5011, 0.9801, 0.3719, 0.9664, 0.3628, 0.9687, 0.3376, 0.1199, 0.9624, 0.08164, 0.9516, 0.1199, 0.9242, 0.06023, 0.9614, 0.08088, 0.9242, 0.08088, 0.9766, 0.9229, 0.2844, 0.916, 0.3068, 0.9122, 0.2757, 0.278, 0.6932, 0.2835, 0.672, 0.3083, 0.7076, 0.2914, 0.6177, 0.2789, 0.6094, 0.3004, 0.6055, 0.9229, 0.3063, 0.9369, 0.2992, 0.9369, 0.3309, 0.9793, 0.5705, 0.9911, 0.5554, 0.9911, 0.6089, 0.8851, 0.2291, 0.908, 0.2216, 0.9122, 0.2757, 0.9687, 0.3376, 0.9664, 0.3628, 0.9596, 0.329, 0.897, 0.9158, 0.8679, 0.931, 0.8942, 0.8859, 0.35, 0.6942, 0.3168, 0.811, 0.2583, 0.8506, 0.1549, 0.5751, 0.1775, 0.5219, 0.183, 0.6291, 0.8082, 0.8296, 0.799, 0.7401, 0.8465, 0.813, 0.8963, 0.1691, 0.9331, 0.1279, 0.9309, 0.1775, 0.9122, 0.2757, 0.908, 0.2216, 0.9229, 0.2844, 0.05307, 0.833, 0.07851, 0.8336, 0.06653, 0.8552, 0.07851, 0.8336, 0.05307, 0.833, 0.06321, 0.7852, 0.3847, 0.8284, 0.3129, 0.8168, 0.3651, 0.7783, 0.35, 0.6942, 0.2583, 0.8506, 0.2837, 0.7258, 0.2837, 0.7258, 0.183, 0.8564, 0.2719, 0.7169, 0.9585, 0.4358, 0.9214, 0.407, 0.9585, 0.3782, 0.2542, 0.9116, 0.2454, 0.8521, 0.3023, 0.865, 0.05307, 0.833, 0.06653, 0.8552, 0.02133, 0.8869, 0.7403, 0.5025, 0.699, 0.4766, 0.669, 0.4046, 0.6752, 0.425, 0.6202, 0.3812, 0.6238, 0.3582, 0.2262, 0.0, 0.3068, 0.05291, 0.3012, 0.09204, 0.4496, 0.7027, 0.4546, 0.8034, 0.3902, 0.7108, 0.3797, 0.9386, 0.3847, 0.8284, 0.408, 0.9322, 0.872, 0.3673, 0.8799, 0.4664, 0.8553, 0.4041, 0.183, 0.6291, 0.1022, 0.5616, 0.1549, 0.5751, 0.4983, 0.3887, 0.4697, 0.3788, 0.5451, 0.3089, 0.8931, 0.1556, 0.8384, 0.111, 0.8931, 0.1062, 0.4061, 0.6053, 0.343, 0.6097, 0.3807, 0.5559, 0.3651, 0.7783, 0.4263, 0.8087, 0.3847, 0.8284, 0.5107, 0.6781, 0.53, 0.7424, 0.4791, 0.676, 0.01883, 0.802, 0.01883, 0.8419, 0.0004309, 0.8134, 0.5731, 0.4554, 0.6193, 0.3181, 0.6238, 0.3582, 0.9585, 0.3782, 0.9214, 0.407, 0.93, 0.3621, 0.5428, 0.794, 0.53, 0.7424, 0.5861, 0.7724, 0.9214, 0.3381, 0.9193, 0.4027, 0.8799, 0.3826, 0.8247, 0.187, 0.8107, 0.2679, 0.7745, 0.269, 0.3902, 0.7108, 0.3129, 0.8168, 0.3498, 0.6945, 0.7326, 0.908, 0.8119, 0.8642, 0.8119, 0.9116, 0.782, 0.209, 0.8247, 0.187, 0.7745, 0.269, 0.1916, 0.4509, 0.1847, 0.3702, 0.241, 0.3578, 0.1916, 0.4509, 0.241, 0.3578, 0.2504, 0.4406, 0.1847, 0.3702, 0.1916, 0.4509, 0.1571, 0.3904, 0.5488, 0.51, 0.5229, 0.6085, 0.4953, 0.5284, 0.6517, 0.4377, 0.6202, 0.3812, 0.669, 0.4046, 0.1612, 0.4195, 0.1064, 0.4082, 0.1571, 0.3904, 0.6202, 0.3812, 0.6517, 0.4377, 0.6224, 0.4498, 0.008563, 0.7426, 0.01883, 0.802, 0.0004309, 0.8134, 0.699, 0.4766, 0.6734, 0.48, 0.669, 0.4046, 0.6224, 0.4498, 0.5731, 0.4554, 0.6202, 0.3812, 0.5731, 0.4554, 0.6003, 0.3114, 0.6193, 0.3181, 0.6734, 0.48, 0.6517, 0.4377, 0.669, 0.4046, 0.8384, 0.0, 0.8303, 0.04731, 0.7745, 0.02596, 0.8303, 0.04731, 0.8384, 0.0, 0.8322, 0.08114, 0.6202, 0.3812, 0.5731, 0.4554, 0.6238, 0.3582, 0.1139, 0.3387, 0.1571, 0.3904, 0.1064, 0.4082, 0.9676, 0.1279, 0.9676, 0.1948, 0.9331, 0.1765, 0.8384, 0.06196, 0.8763, 0.05417, 0.8963, 0.1062, 0.2836, 0.3887, 0.241, 0.3578, 0.3784, 0.388, 0.2836, 0.3887, 0.2961, 0.4539, 0.241, 0.3578, 0.8923, 0.5338, 0.8337, 0.521, 0.8923, 0.4664, 0.3023, 0.865, 0.2583, 0.8506, 0.3168, 0.811, 0.8923, 0.4664, 0.8337, 0.521, 0.8307, 0.4769, 0.2961, 0.4539, 0.2504, 0.4406, 0.241, 0.3578, 0.6193, 0.3181, 0.6595, 0.2092, 0.6238, 0.3582, 0.9557, 0.244, 0.978, 0.1989, 0.978, 0.2855, 0.9187, 0.9272, 0.9366, 0.8754, 0.9419, 0.8988, 0.3023, 0.865, 0.3168, 0.811, 0.3445, 0.8984, 0.3445, 0.8984, 0.2733, 0.9488, 0.3023, 0.865, 0.3942, 0.1171, 0.3012, 0.09204, 0.3068, 0.05291, 0.9419, 0.8988, 0.9419, 0.9598, 0.9187, 0.9272, 0.1719, 0.83, 0.1822, 0.791, 0.1822, 0.8398, 0.1719, 0.83, 0.1822, 0.8398, 0.1797, 0.899, 0.7403, 0.5025, 0.7041, 0.4091, 0.7118, 0.3328, 0.3847, 0.8284, 0.3797, 0.9386, 0.3445, 0.8984, 0.658, 0.1072, 0.6181, 0.1466, 0.6337, 0.1054, 0.3847, 0.8284, 0.3445, 0.8984, 0.3168, 0.811, 0.3527, 0.328, 0.241, 0.3578, 0.3441, 0.2703, 0.241, 0.3578, 0.3527, 0.328, 0.3784, 0.388, 0.8436, 0.5577, 0.8698, 0.5543, 0.8698, 0.6625, 0.7506, 0.7401, 0.7331, 0.7264, 0.7678, 0.718, 0.7331, 0.7264, 0.7498, 0.6683, 0.7674, 0.682, 0.7678, 0.718, 0.7331, 0.7264, 0.7674, 0.682, 0.912, 0.4584, 0.9471, 0.4539, 0.9471, 0.5507, 0.8666, 0.9508, 0.8337, 0.9481, 0.8322, 0.8392, 0.1397, 0.791, 0.1719, 0.8118, 0.1719, 0.849, 0.1071, 0.8473, 0.1397, 0.791, 0.1396, 0.8663, 0.1397, 0.791, 0.1719, 0.849, 0.1396, 0.8663, 0.9382, 0.664, 0.9696, 0.6117, 0.9696, 0.6973, 0.5861, 0.7724, 0.6033, 0.6899, 0.6423, 0.761, 0.4096, 0.04955, 0.4401, 0.1023, 0.3942, 0.1171, 0.1199, 0.8876, 0.1199, 0.9239, 0.02241, 0.9242, 0.7678, 0.718, 0.7674, 0.682, 0.858, 0.6895, 0.8065, 0.6669, 0.8087, 0.5565, 0.8427, 0.6683, 0.858, 0.7261, 0.7678, 0.718, 0.858, 0.6895, 0.7331, 0.7264, 0.7326, 0.6905, 0.7498, 0.6683, 0.9108, 0.5543, 0.912, 0.4584, 0.9471, 0.5507, 0.8666, 0.8432, 0.8666, 0.9508, 0.8322, 0.8392, 0.1073, 0.8099, 0.1397, 0.791, 0.1071, 0.8473, 0.8087, 0.5565, 0.8436, 0.5577, 0.8427, 0.6683, 0.8427, 0.6683, 0.8436, 0.5577, 0.8698, 0.6625, 0.02133, 0.8869, 0.1199, 0.8876, 0.02241, 0.9242])
me_cone.use_remesh_preserve_volume = False
me_cone.use_remesh_preserve_attributes = False
me_cone.use_mirror_vertex_groups = False
me_cone.use_paint_bone_selection = False
me_cone.use_paint_mask = True
me_cone.update()

# ---- objects
ob_cone = bpy.data.objects.new('Cone', me_cone)

# ---- transforms, parenting, visibility, modifiers, constraints
ob_cone.location = (0.0, 0.0, 0.0)
ob_cone.scale = (1.0, 1.0, 1.283)
ob_cone.lineart.crease_threshold = 0.0

# ---- collection membership
col_collection_1.objects.link(ob_cone)

# ---- scene / render settings (as saved in the file)
scene.frame_start = 1; scene.frame_end = 250; scene.frame_set(1)
scene.render.engine = 'BLENDER_EEVEE_NEXT'
scene.render.image_settings.compression = 90
scene.render.resolution_percentage = 50
scene.render.dither_intensity = 0.0
scene.cycles.use_denoising = False
scene.cycles.samples = 10
scene.cycles.sampling_pattern = 'TABULATED_SOBOL'
scene.cycles.light_sampling_threshold = 0.0
scene.cycles.use_adaptive_sampling = False
scene.cycles.use_light_tree = False
scene.cycles.blur_glossy = 0.0
scene.cycles.volume_bounces = 1
scene.cycles.pixel_filter_type = 'GAUSSIAN'
scene.cycles.sample_clamp_indirect = 0.0
scene.view_settings.view_transform = 'Standard'
bpy.context.view_layer.update()

# ---- added for rendering (the .blend has no active camera and no usable light): camera, sun
cam_auto = bpy.data.cameras.new('AutoCamera')
cam_auto.lens = 50.0
cam_auto.sensor_width = 36.0
cam_auto.clip_end = 1000.0
ob_auto_camera = bpy.data.objects.new('AutoCamera', cam_auto)
scene.collection.objects.link(ob_auto_camera)
ob_auto_camera.location = (4.1315, -4.93761, 4.81265)
ob_auto_camera.rotation_euler = (1.09748, -7.21219e-08, 0.694738)
scene.camera = ob_auto_camera
light_auto_sun = bpy.data.lights.new('AutoSun', 'SUN')
light_auto_sun.energy = 3.0
light_auto_sun.angle = 0.0523599
ob_auto_sun = bpy.data.objects.new('AutoSun', light_auto_sun)
scene.collection.objects.link(ob_auto_sun)
ob_auto_sun.rotation_euler = (0.872665, 0.174533, 0.523599)
bpy.context.view_layer.update()
